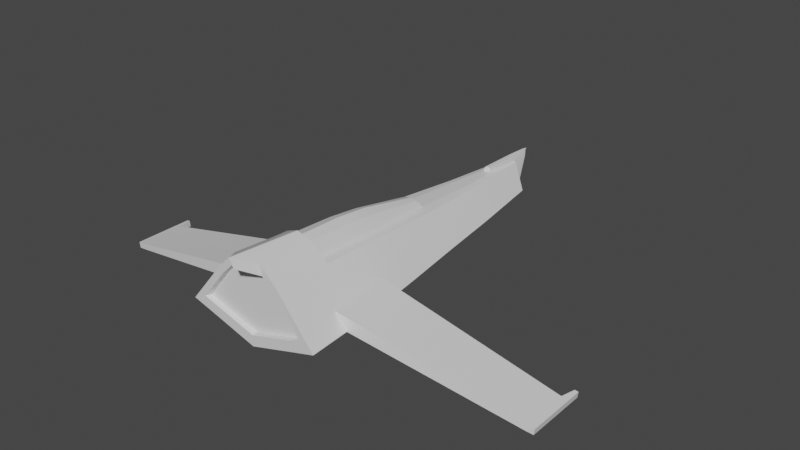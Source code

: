 # Source: AstralAssault_PlayerStarship.blend  (saved by Blender 2.80.75; exported with 4.5.12 LTS)
import bpy
from mathutils import Matrix  # noqa: F401  (used for matrix-valued properties, if any)

bpy.ops.wm.read_factory_settings(use_empty=True)
scene = bpy.context.scene
scene.name = 'Scene'

# ---- collections
col_collection = bpy.data.collections.new('Collection'); scene.collection.children.link(col_collection)

# ---- materials (node trees are filled in below, after node groups)
mat_material = bpy.data.materials.new('Material')
mat_material.alpha_threshold = 0.0
mat_material.use_transparent_shadow = False
mat_material.line_color = (0.0, 0.0, 0.0, 1.0)

# ---- node groups
ng_auto_smooth = bpy.data.node_groups.new('Auto Smooth', 'GeometryNodeTree')
_s = ng_auto_smooth.interface.new_socket(name='Geometry', in_out='OUTPUT', socket_type='NodeSocketGeometry')
_s = ng_auto_smooth.interface.new_socket(name='Geometry', in_out='INPUT', socket_type='NodeSocketGeometry')
_s = ng_auto_smooth.interface.new_socket(name='Angle', in_out='INPUT', socket_type='NodeSocketFloat')
_s.subtype = 'ANGLE'
_s.min_value = 0.0
_s.max_value = 3.142
ng_auto_smooth.is_modifier = True
_N = ng_auto_smooth.nodes; _L = ng_auto_smooth.links
n0 = _N.new('NodeGroupOutput'); n0.name = 'Group Output'; n0.location = (480, -100)
n1 = _N.new('NodeGroupInput'); n1.name = 'Group Input'; n1.location = (-420, -300)
n2 = _N.new('NodeGroupInput'); n2.name = 'Group Input.001'; n2.location = (-60, -100)
n3 = _N.new('GeometryNodeSetShadeSmooth'); n3.name = 'Set Shade Smooth'; n3.location = (120, -100)
n3.domain = 'EDGE'
n4 = _N.new('GeometryNodeSetShadeSmooth'); n4.name = 'Set Shade Smooth.001'; n4.location = (300, -100)
n5 = _N.new('GeometryNodeInputMeshEdgeAngle'); n5.name = 'Edge Angle'; n5.location = (-420, -220)
n6 = _N.new('GeometryNodeInputEdgeSmooth'); n6.name = 'Is Edge Smooth'; n6.location = (-60, -160)
n7 = _N.new('GeometryNodeInputShadeSmooth'); n7.name = 'Is Face Smooth'; n7.location = (-240, -340)
n8 = _N.new('FunctionNodeBooleanMath'); n8.name = 'Boolean Math'; n8.location = (-60, -220)
n9 = _N.new('FunctionNodeCompare'); n9.name = 'Compare'; n9.location = (-240, -180)
n9.operation = 'LESS_EQUAL'
_L.new(n5.outputs[0], n9.inputs[0])
_L.new(n4.outputs[0], n0.inputs[0])
_L.new(n1.outputs[1], n9.inputs[1])
_L.new(n9.outputs[0], n8.inputs[0])
_L.new(n7.outputs[0], n8.inputs[1])
_L.new(n2.outputs[0], n3.inputs[0])
_L.new(n6.outputs[0], n3.inputs[1])
_L.new(n3.outputs[0], n4.inputs[0])
_L.new(n8.outputs[0], n3.inputs[2])
n0.is_active_output = True

# ---- material node trees
mat_material.use_nodes = True; mat_material.node_tree.nodes.clear()
_N = mat_material.node_tree.nodes; _L = mat_material.node_tree.links
n0 = _N.new('ShaderNodeOutputMaterial'); n0.name = 'Material Output'; n0.location = (300, 300)
n1 = _N.new('ShaderNodeBsdfPrincipled'); n1.name = 'Principled BSDF'; n1.location = (10, 300)
n1.distribution = 'GGX'
n1.subsurface_method = 'BURLEY'
n1.inputs[2].default_value = 0.4
n1.inputs[3].default_value = 1.45
n1.inputs[27].default_value = (0.0, 0.0, 0.0, 1.0)
n1.inputs[28].default_value = 1.0
_L.new(n1.outputs[0], n0.inputs[0])
n0.is_active_output = True

# ---- world
world_world = bpy.data.worlds.new('World'); scene.world = world_world
world_world.use_nodes = True; world_world.node_tree.nodes.clear()
_N = world_world.node_tree.nodes; _L = world_world.node_tree.links
n0 = _N.new('ShaderNodeOutputWorld'); n0.name = 'World Output'; n0.location = (300, 300)
n1 = _N.new('ShaderNodeBackground'); n1.name = 'Background'; n1.location = (10, 300)
n1.inputs[0].default_value = (0.05088, 0.05088, 0.05088, 1.0)
_L.new(n1.outputs[0], n0.inputs[0])
n0.is_active_output = True
world_world.color = (0.05088, 0.05088, 0.05088)
world_world.use_sun_shadow = False
world_world.sun_shadow_jitter_overblur = 0.0

# ---- meshes
me_cube_001 = bpy.data.meshes.new('Cube.001')
me_cube_001.from_pydata([(1.686, -1.216, 0.05873), (1.054, 3.906, -0.002759), (0.798, -1.216, 1.142), (0.6896, 0.2942, 1.071), (0.4879, 3.906, 0.7858), (0.1613, 3.758, 1.003), (0.2343, 2.174, 1.287), (0.2544, 0.2188, 1.44), (0.3437, -1.216, 1.586), (0.314, 0.1915, 1.506), (1.332, 2.177, 0.03218), (0.6102, 2.177, 0.9324), (0.4751, 0.3039, 1.085), (0.2231, 3.906, 0.8148), (0.4108, 2.177, 0.9555), (0.809, 5.641, -0.01693), (0.3306, 5.641, 0.6725), (0.182, 5.641, 0.7015), (0.513, 7.558, -0.01693), (0.1493, 7.743, 0.581), (0.09928, 7.75, 0.6024), (0.2298, 3.906, -0.2992), (0.1764, 5.641, -0.269), (0.1119, 7.474, -0.2317), (0.3313, -1.211, -0.3468), (0.3132, 0.3203, -0.3468), (0.07328, 8.263, 0.5847), (0.08587, 7.988, -0.2198), (0.1764, 5.641, -0.269), (0.1119, 7.474, -0.2317), (0.08587, 7.988, -0.2198), (0.1358, 5.685, -0.3731), (0.08031, 7.442, -0.3597), (0.0543, 7.956, -0.3479), (0.09855, 6.696, 0.652), (0.2466, 6.692, 0.6267), (0.661, 6.6, -0.01693), (0.1442, 6.558, -0.2503), (0.1442, 6.558, -0.2503), (0.1126, 6.563, -0.362), (0.06497, 7.803, 0.7269), (0.03897, 8.317, 0.7164), (0.06483, 6.749, 0.7493), (1.361, -1.216, 0.2185), (0.7218, -1.216, 0.998), (0.395, -1.216, 1.317), (0.3861, -1.211, -0.07317), (1.296, -1.081, 0.2071), (0.7038, -1.081, 0.9707), (0.4011, -1.081, 1.266), (0.3928, -1.081, -0.06313), (1.009, -1.211, -0.144), (0.9534, 0.3203, -0.144), (0.8734, -1.211, 0.07269), (0.8442, -1.081, 0.07197), (0.4966, 5.641, -0.1414), (0.6515, 3.906, -0.1474), (0.3153, 7.516, -0.1228), (0.4059, 6.579, -0.1321), (5.683, 1.559, -0.6723), (5.664, 1.559, -0.8133), (5.683, 0.4105, -0.6723), (5.664, 0.4105, -0.8133), (1.13, 1.406, 0.4117), (1.44, 1.408, 0.04334), (1.306, -0.1854, 0.4141), (1.617, -0.1899, 0.05839), (5.521, 0.3882, -0.6463), (5.502, 0.3882, -0.7874), (5.521, 1.553, -0.6463), (5.502, 1.553, -0.7874), (5.683, 1.913, -0.6723), (5.664, 1.913, -0.8133), (5.599, 1.907, -0.6588), (5.58, 1.907, -0.7999), (0.643, 1.398, 0.9896), (0.2525, 1.377, 1.375), (0.4374, 1.402, 1.009), (0.2881, 1.397, -0.3325), (0.8628, 1.397, -0.145), (1.341, -1.216, 0.4802), (1.281, 0.3104, 0.4079), (0.8335, 3.906, 0.304), (1.051, 2.177, 0.3823), (0.6229, 5.641, 0.2512), (0.3715, 7.63, 0.2157), (0.4998, 6.636, 0.2335), (1.112, -1.216, 0.5217), (1.065, -1.081, 0.5296), (0.7169, -0.1969, 1.089), (0.3215, -0.2737, 1.526), (0.3178, -0.1774, -0.3468), (0.9674, -0.1774, -0.144), (5.683, 0.7676, -0.6723), (5.664, 0.7676, -0.8133), (1.562, 0.3071, 0.05371), (5.502, 0.7505, -0.7874), (5.521, 0.7505, -0.6463), (0.8028, 2.109, -0.1457), (0.2716, 2.109, -0.323), (5.866e-09, -1.211, -0.4459), (5.866e-09, -1.654, 1.775), (5.866e-09, 0.3203, -0.4459), (5.866e-09, 0.1719, 1.623), (-1.686, -1.216, 0.05873), (4.281e-09, 3.758, 1.033), (5.866e-09, 3.906, -0.3819), (-1.054, 3.906, -0.002759), (-0.798, -1.216, 1.142), (-0.6896, 0.2942, 1.071), (-0.4879, 3.906, 0.7858), (4.281e-09, 3.906, 0.8148), (-0.1613, 3.758, 1.003), (5.866e-09, 2.174, 1.368), (-0.2343, 2.174, 1.287), (5.866e-09, 0.1949, 1.497), (-0.2544, 0.2188, 1.44), (-0.3437, -1.216, 1.586), (-0.314, 0.1915, 1.506), (-1.332, 2.177, 0.03218), (-0.6102, 2.177, 0.9324), (-0.4751, 0.3039, 1.085), (-0.2231, 3.906, 0.8148), (-0.4108, 2.177, 0.9555), (5.866e-09, 5.641, -0.3394), (-0.809, 5.641, -0.01693), (-0.3306, 5.641, 0.6725), (5.866e-09, 5.641, 0.7015), (-0.182, 5.641, 0.7015), (5.866e-09, 7.451, -0.2915), (-0.513, 7.558, -0.01693), (-0.1493, 7.743, 0.581), (-0.09928, 7.75, 0.6024), (-0.2298, 3.906, -0.2992), (-0.1764, 5.641, -0.269), (-0.1119, 7.474, -0.2317), (-0.3313, -1.211, -0.3468), (-0.3132, 0.3203, -0.3468), (-0.07328, 8.263, 0.5847), (5.866e-09, 8.369, 0.5847), (-0.08587, 7.988, -0.2198), (5.866e-09, 8.07, -0.2797), (-0.1764, 5.641, -0.269), (5.866e-09, 5.641, -0.3394), (-0.1119, 7.474, -0.2317), (5.866e-09, 7.451, -0.2915), (-0.08587, 7.988, -0.2198), (5.866e-09, 8.07, -0.2797), (-0.1358, 5.685, -0.3731), (5.866e-09, 5.685, -0.4113), (-0.08031, 7.442, -0.3597), (5.866e-09, 7.419, -0.3853), (-0.0543, 7.956, -0.3479), (5.866e-09, 8.038, -0.3734), (-0.09855, 6.696, 0.652), (-0.2466, 6.692, 0.6267), (-0.661, 6.6, -0.01693), (5.866e-09, 6.546, -0.3155), (5.866e-09, 6.696, 0.652), (-0.1442, 6.558, -0.2503), (5.866e-09, 6.546, -0.3155), (-0.1442, 6.558, -0.2503), (5.866e-09, 6.552, -0.4092), (-0.1126, 6.563, -0.362), (-0.06497, 7.803, 0.7269), (5.866e-09, 7.803, 0.7269), (5.866e-09, 6.749, 0.7493), (-0.03897, 8.317, 0.7164), (5.866e-09, 8.423, 0.7164), (-0.06483, 6.749, 0.7493), (5.866e-09, -1.211, -0.1828), (5.866e-09, -1.574, 1.491), (-1.361, -1.216, 0.2185), (-0.7218, -1.216, 0.998), (-0.395, -1.216, 1.317), (-0.3861, -1.211, -0.07317), (5.866e-09, -1.081, -0.1647), (5.866e-09, -1.081, 1.428), (-1.296, -1.081, 0.2071), (-0.7038, -1.081, 0.9707), (-0.4011, -1.081, 1.266), (-0.3928, -1.081, -0.06313), (-1.009, -1.211, -0.144), (-0.9534, 0.3203, -0.144), (-0.8734, -1.211, 0.07269), (-0.8442, -1.081, 0.07197), (-0.4966, 5.641, -0.1414), (-0.6515, 3.906, -0.1474), (-0.3153, 7.516, -0.1228), (-0.4059, 6.579, -0.1321), (-5.683, 1.559, -0.6723), (-5.664, 1.559, -0.8133), (-5.683, 0.4105, -0.6723), (-5.664, 0.4105, -0.8133), (-1.13, 1.406, 0.4117), (-1.44, 1.408, 0.04334), (-1.306, -0.1854, 0.4141), (-1.617, -0.1899, 0.05839), (-5.521, 0.3882, -0.6463), (-5.502, 0.3882, -0.7874), (-5.521, 1.553, -0.6463), (-5.502, 1.553, -0.7874), (-5.683, 1.913, -0.6723), (-5.664, 1.913, -0.8133), (-5.599, 1.907, -0.6588), (-5.58, 1.907, -0.7999), (-0.643, 1.398, 0.9896), (5.866e-09, 1.355, 1.457), (-0.2525, 1.377, 1.375), (-0.4374, 1.402, 1.009), (5.866e-09, 1.397, -0.4267), (-0.2881, 1.397, -0.3325), (-0.8628, 1.397, -0.145), (-1.341, -1.216, 0.4802), (-1.281, 0.3104, 0.4079), (-0.8335, 3.906, 0.304), (-1.051, 2.177, 0.3823), (-0.6229, 5.641, 0.2512), (-0.3715, 7.63, 0.2157), (-0.4998, 6.636, 0.2335), (-1.112, -1.216, 0.5217), (-1.065, -1.081, 0.5296), (5.866e-09, -0.1774, -0.4459), (5.866e-09, -0.2884, 1.661), (-0.7169, -0.1969, 1.089), (-0.3215, -0.2737, 1.526), (-0.3178, -0.1774, -0.3468), (-0.9674, -0.1774, -0.144), (-5.683, 0.7676, -0.6723), (-5.664, 0.7676, -0.8133), (-1.562, 0.3071, 0.05371), (-5.502, 0.7505, -0.7874), (-5.521, 0.7505, -0.6463), (5.866e-09, 2.109, -0.414), (-0.8028, 2.109, -0.1457), (-0.2716, 2.109, -0.323)], [], [(223, 101, 8, 90), (63, 64, 10, 83), (80, 2, 44, 87), (83, 10, 1, 82), (207, 76, 7, 115), (92, 66, 0, 51), (105, 5, 6, 113), (105, 111, 13, 5), (90, 8, 2, 89), (65, 80, 0, 66), (103, 9, 7, 115), (11, 4, 13, 14), (75, 11, 14, 77), (3, 12, 7, 9), (76, 77, 12, 7), (5, 13, 14, 6), (13, 111, 127, 17), (21, 106, 124, 22), (13, 4, 16, 17), (82, 1, 15, 84), (34, 35, 19, 20), (86, 36, 18, 85), (27, 141, 147, 30), (36, 58, 57, 18), (1, 56, 55, 15), (222, 91, 24, 100), (78, 25, 102, 210), (18, 57, 19, 85), (139, 141, 27, 26), (37, 22, 28, 38), (26, 20, 40, 41), (23, 20, 26, 27), (30, 147, 153, 33), (29, 30, 33, 32), (23, 27, 30, 29), (22, 124, 143, 28), (39, 162, 151, 32), (151, 32, 33, 153), (28, 143, 149, 31), (38, 28, 31, 39), (29, 38, 39, 32), (31, 149, 162, 39), (23, 37, 38, 29), (15, 55, 58, 36), (17, 127, 158, 34), (84, 15, 36, 86), (17, 16, 35, 34), (42, 166, 165, 40), (40, 165, 168, 41), (20, 34, 42, 40), (34, 158, 166, 42), (139, 26, 41, 168), (51, 0, 43, 53), (2, 8, 45, 44), (100, 24, 46, 170), (8, 101, 171, 45), (170, 46, 50, 176), (53, 43, 47, 54), (45, 171, 177, 49), (87, 44, 48, 88), (44, 45, 49, 48), (49, 177, 176, 50), (46, 53, 54, 50), (24, 51, 53, 46), (91, 92, 51, 24), (48, 49, 50, 54), (57, 58, 37, 23), (19, 57, 23, 20), (55, 56, 21, 22), (58, 55, 22, 37), (79, 52, 25, 78), (47, 88, 48, 54), (97, 81, 65, 67), (96, 94, 62, 68), (68, 67, 65, 66), (94, 93, 61, 62), (69, 59, 71, 73), (64, 63, 69, 70), (62, 61, 67, 68), (95, 96, 68, 66), (93, 97, 67, 61), (74, 73, 71, 72), (60, 70, 74, 72), (59, 60, 72, 71), (70, 69, 73, 74), (6, 14, 77, 76), (3, 75, 77, 12), (113, 6, 76, 207), (98, 79, 78, 99), (99, 78, 210, 233), (3, 81, 63, 75), (43, 87, 88, 47), (16, 84, 86, 35), (35, 86, 85, 19), (4, 82, 84, 16), (89, 2, 80, 65), (11, 83, 82, 4), (0, 80, 87, 43), (75, 63, 83, 11), (3, 89, 65, 81), (25, 52, 92, 91), (102, 25, 91, 222), (9, 90, 89, 3), (103, 223, 90, 9), (59, 69, 97, 93), (64, 70, 96, 95), (60, 59, 93, 94), (70, 60, 94, 96), (69, 63, 81, 97), (66, 92, 52, 95), (64, 95, 52, 79), (21, 99, 233, 106), (56, 98, 99, 21), (79, 98, 10, 64), (1, 10, 98, 56), (223, 225, 117, 101), (194, 216, 119, 195), (213, 220, 173, 108), (216, 215, 107, 119), (207, 115, 116, 208), (227, 182, 104, 197), (105, 113, 114, 112), (105, 112, 122, 111), (225, 224, 108, 117), (196, 197, 104, 213), (103, 115, 116, 118), (120, 123, 122, 110), (206, 209, 123, 120), (109, 118, 116, 121), (208, 116, 121, 209), (112, 114, 123, 122), (122, 128, 127, 111), (133, 134, 124, 106), (122, 128, 126, 110), (215, 217, 125, 107), (154, 132, 131, 155), (219, 218, 130, 156), (140, 146, 147, 141), (156, 130, 188, 189), (107, 125, 186, 187), (222, 100, 136, 226), (211, 210, 102, 137), (130, 218, 131, 188), (139, 138, 140, 141), (159, 161, 142, 134), (138, 167, 164, 132), (135, 140, 138, 132), (146, 152, 153, 147), (144, 150, 152, 146), (135, 144, 146, 140), (134, 142, 143, 124), (157, 160, 145, 129), (163, 150, 151, 162), (151, 153, 152, 150), (142, 148, 149, 143), (161, 163, 148, 142), (144, 150, 163, 161), (148, 163, 162, 149), (124, 143, 160, 157), (135, 144, 161, 159), (125, 156, 189, 186), (128, 154, 158, 127), (217, 219, 156, 125), (128, 154, 155, 126), (169, 164, 165, 166), (164, 167, 168, 165), (132, 164, 169, 154), (154, 169, 166, 158), (139, 168, 167, 138), (182, 184, 172, 104), (108, 173, 174, 117), (100, 170, 175, 136), (117, 174, 171, 101), (170, 176, 181, 175), (184, 185, 178, 172), (174, 180, 177, 171), (220, 221, 179, 173), (173, 179, 180, 174), (180, 181, 176, 177), (175, 181, 185, 184), (136, 175, 184, 182), (226, 136, 182, 227), (179, 185, 181, 180), (188, 135, 159, 189), (131, 132, 135, 188), (186, 134, 133, 187), (189, 159, 134, 186), (212, 211, 137, 183), (178, 185, 179, 221), (232, 198, 196, 214), (231, 199, 193, 229), (199, 197, 196, 198), (229, 193, 192, 228), (200, 204, 202, 190), (195, 201, 200, 194), (193, 199, 198, 192), (230, 197, 199, 231), (228, 192, 198, 232), (205, 203, 202, 204), (191, 203, 205, 201), (190, 202, 203, 191), (201, 205, 204, 200), (114, 208, 209, 123), (109, 121, 209, 206), (113, 207, 208, 114), (234, 235, 211, 212), (235, 233, 210, 211), (109, 206, 194, 214), (172, 178, 221, 220), (126, 155, 219, 217), (155, 131, 218, 219), (110, 126, 217, 215), (224, 196, 213, 108), (120, 110, 215, 216), (104, 172, 220, 213), (206, 120, 216, 194), (109, 214, 196, 224), (137, 226, 227, 183), (102, 222, 226, 137), (118, 109, 224, 225), (103, 118, 225, 223), (190, 228, 232, 200), (195, 230, 231, 201), (191, 229, 228, 190), (201, 231, 229, 191), (200, 232, 214, 194), (197, 230, 183, 227), (195, 212, 183, 230), (133, 106, 233, 235), (187, 133, 235, 234), (212, 195, 119, 234), (107, 187, 234, 119)])
me_cube_001.polygons.foreach_set('use_smooth', [True] * 232)
_uv = me_cube_001.uv_layers.new(name='UVMap')
_uv.uv.foreach_set('vector', [0.625, 0.6234, 0.625, 1.0, 0.5894, 0.9644, 0.5922, 0.6226, 0.4402, 0.4865, 0.375, 0.534, 0.375, 0.5, 0.4402, 0.4348, 0.4402, 0.8152, 0.5426, 0.9176, 0.5426, 0.9176, 0.4402, 0.8152, 0.4402, 0.4348, 0.375, 0.5, 0.375, 0.5, 0.4402, 0.4348, 0.0, 0.0, 0.0, 0.0, 0.0, 0.0, 0.0, 0.0, 0.2746, 0.6245, 0.375, 0.6245, 0.375, 0.75, 0.2746, 0.75, 0.0, 0.0, 0.0, 0.0, 0.0, 0.0, 0.0, 0.0, 0.0, 0.0, 0.0, 0.0, 0.5426, 0.3324, 0.0, 0.0, 0.5922, 0.6226, 0.5894, 0.9644, 0.5426, 0.9176, 0.5426, 0.6238, 0.4329, 0.6242, 0.4402, 0.8152, 0.375, 0.75, 0.375, 0.6245, 0.625, 0.4965, 0.5932, 0.5074, 0.0, 0.0, 0.0, 0.0, 0.5426, 0.3324, 0.5426, 0.3324, 0.5426, 0.3324, 0.5426, 0.3324, 0.5426, 0.412, 0.5426, 0.3324, 0.5426, 0.3324, 0.5426, 0.3324, 0.5426, 0.5247, 0.5426, 0.3324, 0.0, 0.0, 0.5932, 0.5074, 0.0, 0.0, 0.5426, 0.3324, 0.5426, 0.3324, 0.0, 0.0, 0.0, 0.0, 0.5426, 0.3324, 0.5426, 0.3324, 0.0, 0.0, 0.5426, 0.3324, 0.0, 0.0, 0.0, 0.0, 0.5426, 0.3324, 0.1795, 0.5, 0.125, 0.5, 0.125, 0.5, 0.1795, 0.5, 0.5426, 0.3324, 0.5426, 0.3324, 0.5426, 0.3324, 0.5426, 0.3324, 0.4402, 0.4348, 0.375, 0.5, 0.375, 0.5, 0.4402, 0.4348, 0.5426, 0.3324, 0.5426, 0.3324, 0.5426, 0.3324, 0.5426, 0.3324, 0.4402, 0.4348, 0.375, 0.5, 0.375, 0.5, 0.4402, 0.4348, 0.1795, 0.5, 0.125, 0.5, 0.125, 0.5, 0.1795, 0.5, 0.375, 0.5, 0.2785, 0.5, 0.2786, 0.5, 0.375, 0.5, 0.375, 0.5, 0.2796, 0.5, 0.2785, 0.5, 0.375, 0.5, 0.125, 0.6245, 0.1741, 0.6245, 0.1741, 0.75, 0.125, 0.75, 0.1757, 0.5575, 0.1741, 0.5822, 0.125, 0.5822, 0.125, 0.5575, 0.375, 0.5, 0.2786, 0.5, 0.5426, 0.3324, 0.4402, 0.4348, 0.0, 0.0, 0.125, 0.5, 0.1795, 0.5, 0.5426, 0.3324, 0.1795, 0.5, 0.1795, 0.5, 0.1795, 0.5, 0.1795, 0.5, 0.5426, 0.3324, 0.5426, 0.3324, 0.5426, 0.3324, 0.5426, 0.3324, 0.1795, 0.5, 0.5426, 0.3324, 0.5426, 0.3324, 0.1795, 0.5, 0.1795, 0.5, 0.125, 0.5, 0.125, 0.5, 0.1795, 0.5, 0.1795, 0.5, 0.1795, 0.5, 0.1795, 0.5, 0.1795, 0.5, 0.1795, 0.5, 0.1795, 0.5, 0.1795, 0.5, 0.1795, 0.5, 0.1795, 0.5, 0.125, 0.5, 0.125, 0.5, 0.1795, 0.5, 0.1795, 0.5, 0.125, 0.5, 0.125, 0.5, 0.1795, 0.5, 0.125, 0.5, 0.1795, 0.5, 0.1795, 0.5, 0.125, 0.5, 0.1795, 0.5, 0.125, 0.5, 0.125, 0.5, 0.1795, 0.5, 0.1795, 0.5, 0.1795, 0.5, 0.1795, 0.5, 0.1795, 0.5, 0.1795, 0.5, 0.1795, 0.5, 0.1795, 0.5, 0.1795, 0.5, 0.1795, 0.5, 0.125, 0.5, 0.125, 0.5, 0.1795, 0.5, 0.1795, 0.5, 0.1795, 0.5, 0.1795, 0.5, 0.1795, 0.5, 0.375, 0.5, 0.2785, 0.5, 0.2785, 0.5, 0.375, 0.5, 0.5426, 0.3324, 0.0, 0.0, 0.0, 0.0, 0.5426, 0.3324, 0.4402, 0.4348, 0.375, 0.5, 0.375, 0.5, 0.4402, 0.4348, 0.5426, 0.3324, 0.5426, 0.3324, 0.5426, 0.3324, 0.5426, 0.3324, 0.5426, 0.3324, 0.0, 0.0, 0.0, 0.0, 0.5426, 0.3324, 0.5426, 0.3324, 0.0, 0.0, 0.0, 0.0, 0.5426, 0.3324, 0.5426, 0.3324, 0.5426, 0.3324, 0.5426, 0.3324, 0.5426, 0.3324, 0.5426, 0.3324, 0.0, 0.0, 0.0, 0.0, 0.5426, 0.3324, 0.0, 0.0, 0.5426, 0.3324, 0.5426, 0.3324, 0.0, 0.0, 0.2746, 0.75, 0.375, 0.75, 0.375, 0.75, 0.2746, 0.75, 0.5426, 0.9176, 0.5894, 0.9644, 0.5894, 0.9644, 0.5426, 0.9176, 0.125, 0.75, 0.1741, 0.75, 0.1741, 0.75, 0.125, 0.75, 0.5894, 0.9644, 0.625, 1.0, 0.625, 1.0, 0.5894, 0.9644, 0.125, 0.75, 0.1741, 0.75, 0.1741, 0.75, 0.125, 0.75, 0.2746, 0.75, 0.375, 0.75, 0.375, 0.75, 0.2746, 0.75, 0.5894, 0.9644, 0.625, 1.0, 0.625, 1.0, 0.5894, 0.9644, 0.4402, 0.8152, 0.5426, 0.9176, 0.5426, 0.9176, 0.4402, 0.8152, 0.5426, 0.9176, 0.5894, 0.9644, 0.5894, 0.9644, 0.5426, 0.9176, 0.5894, 0.9644, 0.625, 1.0, 0.125, 0.75, 0.1741, 0.75, 0.1741, 0.75, 0.2746, 0.75, 0.2746, 0.75, 0.1741, 0.75, 0.1741, 0.75, 0.2746, 0.75, 0.2746, 0.75, 0.1741, 0.75, 0.1741, 0.6245, 0.2746, 0.6245, 0.2746, 0.75, 0.1741, 0.75, 0.5426, 0.9176, 0.5894, 0.9644, 0.1741, 0.75, 0.2746, 0.75, 0.2786, 0.5, 0.2785, 0.5, 0.1795, 0.5, 0.1795, 0.5, 0.5426, 0.3324, 0.2786, 0.5, 0.1795, 0.5, 0.5426, 0.3324, 0.2785, 0.5, 0.2796, 0.5, 0.1795, 0.5, 0.1795, 0.5, 0.2785, 0.5, 0.2785, 0.5, 0.1795, 0.5, 0.1795, 0.5, 0.2761, 0.5575, 0.2746, 0.5822, 0.1741, 0.5822, 0.1757, 0.5575, 0.375, 0.75, 0.4402, 0.8152, 0.5426, 0.9176, 0.2746, 0.75, 0.3843, 0.1723, 0.625, 0.1723, 0.625, 0.25, 0.3843, 0.25, 0.6157, 0.4223, 0.625, 0.4223, 0.625, 0.5, 0.6157, 0.5, 0.375, 0.5093, 0.625, 0.5093, 0.625, 0.75, 0.375, 0.75, 0.375, 0.9223, 0.625, 0.9223, 0.625, 1.0, 0.375, 1.0, 0.3843, 0.0, 0.375, 0.0, 0.375, 0.0, 0.3843, 0.0, 0.125, 0.5, 0.375, 0.5, 0.375, 0.7407, 0.125, 0.7407, 0.375, 0.5, 0.625, 0.5, 0.625, 0.5093, 0.375, 0.5093, 0.375, 0.4223, 0.6157, 0.4223, 0.6157, 0.5, 0.375, 0.5, 0.375, 0.1723, 0.3843, 0.1723, 0.3843, 0.25, 0.375, 0.25, 0.125, 0.7407, 0.375, 0.7407, 0.375, 0.75, 0.125, 0.75, 0.625, 0.25, 0.6157, 0.25, 0.6157, 0.25, 0.625, 0.25, 0.625, 0.75, 0.375, 0.75, 0.375, 0.75, 0.625, 0.75, 0.125, 0.7407, 0.375, 0.7407, 0.375, 0.7407, 0.125, 0.7407, 0.0, 0.0, 0.5426, 0.3324, 0.5426, 0.3324, 0.0, 0.0, 0.5426, 0.5247, 0.5426, 0.412, 0.5426, 0.3324, 0.5426, 0.3324, 0.0, 0.0, 0.0, 0.0, 0.0, 0.0, 0.0, 0.0, 0.2771, 0.5412, 0.2761, 0.5575, 0.1757, 0.5575, 0.1768, 0.5412, 0.1768, 0.5412, 0.1757, 0.5575, 0.125, 0.5575, 0.125, 0.5412, 0.5426, 0.5247, 0.4329, 0.5623, 0.4402, 0.4865, 0.5426, 0.412, 0.375, 0.75, 0.4402, 0.8152, 0.4402, 0.8152, 0.375, 0.75, 0.5426, 0.3324, 0.4402, 0.4348, 0.4402, 0.4348, 0.5426, 0.3324, 0.5426, 0.3324, 0.4402, 0.4348, 0.4402, 0.4348, 0.5426, 0.3324, 0.5426, 0.3324, 0.4402, 0.4348, 0.4402, 0.4348, 0.5426, 0.3324, 0.5426, 0.6238, 0.5426, 0.9176, 0.4402, 0.8152, 0.4329, 0.6242, 0.5426, 0.3324, 0.4402, 0.4348, 0.4402, 0.4348, 0.5426, 0.3324, 0.375, 0.75, 0.4402, 0.8152, 0.4402, 0.8152, 0.375, 0.75, 0.5426, 0.412, 0.4402, 0.4865, 0.4402, 0.4348, 0.5426, 0.3324, 0.5426, 0.5247, 0.5426, 0.6238, 0.4329, 0.6242, 0.4329, 0.5623, 0.1741, 0.5822, 0.2746, 0.5822, 0.2746, 0.6245, 0.1741, 0.6245, 0.125, 0.5822, 0.1741, 0.5822, 0.1741, 0.6245, 0.125, 0.6245, 0.5932, 0.5074, 0.5922, 0.6226, 0.5426, 0.6238, 0.5426, 0.5247, 0.625, 0.4965, 0.625, 0.6234, 0.5922, 0.6226, 0.5932, 0.5074, 0.375, 0.0, 0.3843, 0.0, 0.3843, 0.1723, 0.375, 0.1723, 0.375, 0.25, 0.6157, 0.25, 0.6157, 0.4223, 0.375, 0.4223, 0.375, 0.75, 0.625, 0.75, 0.625, 0.9223, 0.375, 0.9223, 0.6157, 0.25, 0.625, 0.25, 0.625, 0.4223, 0.6157, 0.4223, 0.3843, 0.0, 0.625, 0.0, 0.625, 0.1723, 0.3843, 0.1723, 0.375, 0.5, 0.2746, 0.6245, 0.2746, 0.5822, 0.375, 0.4223, 0.375, 0.25, 0.375, 0.4223, 0.2746, 0.5822, 0.2761, 0.5575, 0.1795, 0.5, 0.1768, 0.5412, 0.125, 0.5412, 0.125, 0.5, 0.2796, 0.5, 0.2771, 0.5412, 0.1768, 0.5412, 0.1795, 0.5, 0.2761, 0.5575, 0.2771, 0.5412, 0.375, 0.5, 0.375, 0.534, 0.375, 0.5, 0.375, 0.5, 0.2771, 0.5412, 0.2796, 0.5, 0.625, 0.6234, 0.5922, 0.6226, 0.5894, 0.9644, 0.625, 1.0, 0.4402, 0.4865, 0.4402, 0.4348, 0.375, 0.5, 0.375, 0.534, 0.4402, 0.8152, 0.4402, 0.8152, 0.5426, 0.9176, 0.5426, 0.9176, 0.4402, 0.4348, 0.4402, 0.4348, 0.375, 0.5, 0.375, 0.5, 0.0, 0.0, 0.0, 0.0, 0.0, 0.0, 0.0, 0.0, 0.2746, 0.6245, 0.2746, 0.75, 0.375, 0.75, 0.375, 0.6245, 0.0, 0.0, 0.0, 0.0, 0.0, 0.0, 0.0, 0.0, 0.0, 0.0, 0.0, 0.0, 0.5426, 0.3324, 0.0, 0.0, 0.5922, 0.6226, 0.5426, 0.6238, 0.5426, 0.9176, 0.5894, 0.9644, 0.4329, 0.6242, 0.375, 0.6245, 0.375, 0.75, 0.4402, 0.8152, 0.625, 0.4965, 0.0, 0.0, 0.0, 0.0, 0.5932, 0.5074, 0.5426, 0.3324, 0.5426, 0.3324, 0.5426, 0.3324, 0.5426, 0.3324, 0.5426, 0.412, 0.5426, 0.3324, 0.5426, 0.3324, 0.5426, 0.3324, 0.5426, 0.5247, 0.5932, 0.5074, 0.0, 0.0, 0.5426, 0.3324, 0.0, 0.0, 0.0, 0.0, 0.5426, 0.3324, 0.5426, 0.3324, 0.0, 0.0, 0.0, 0.0, 0.5426, 0.3324, 0.5426, 0.3324, 0.5426, 0.3324, 0.5426, 0.3324, 0.0, 0.0, 0.0, 0.0, 0.1795, 0.5, 0.1795, 0.5, 0.125, 0.5, 0.125, 0.5, 0.5426, 0.3324, 0.5426, 0.3324, 0.5426, 0.3324, 0.5426, 0.3324, 0.4402, 0.4348, 0.4402, 0.4348, 0.375, 0.5, 0.375, 0.5, 0.5426, 0.3324, 0.5426, 0.3324, 0.5426, 0.3324, 0.5426, 0.3324, 0.4402, 0.4348, 0.4402, 0.4348, 0.375, 0.5, 0.375, 0.5, 0.1795, 0.5, 0.1795, 0.5, 0.125, 0.5, 0.125, 0.5, 0.375, 0.5, 0.375, 0.5, 0.2786, 0.5, 0.2785, 0.5, 0.375, 0.5, 0.375, 0.5, 0.2785, 0.5, 0.2796, 0.5, 0.125, 0.6245, 0.125, 0.75, 0.1741, 0.75, 0.1741, 0.6245, 0.1757, 0.5575, 0.125, 0.5575, 0.125, 0.5822, 0.1741, 0.5822, 0.375, 0.5, 0.4402, 0.4348, 0.5426, 0.3324, 0.2786, 0.5, 0.0, 0.0, 0.5426, 0.3324, 0.1795, 0.5, 0.125, 0.5, 0.1795, 0.5, 0.1795, 0.5, 0.1795, 0.5, 0.1795, 0.5, 0.5426, 0.3324, 0.5426, 0.3324, 0.5426, 0.3324, 0.5426, 0.3324, 0.1795, 0.5, 0.1795, 0.5, 0.5426, 0.3324, 0.5426, 0.3324, 0.1795, 0.5, 0.1795, 0.5, 0.125, 0.5, 0.125, 0.5, 0.1795, 0.5, 0.1795, 0.5, 0.1795, 0.5, 0.1795, 0.5, 0.1795, 0.5, 0.1795, 0.5, 0.1795, 0.5, 0.1795, 0.5, 0.1795, 0.5, 0.1795, 0.5, 0.125, 0.5, 0.125, 0.5, 0.0, 0.0, 0.0, 0.0, 0.0, 0.0, 0.0, 0.0, 0.1795, 0.5, 0.1795, 0.5, 0.125, 0.5, 0.125, 0.5, 0.125, 0.5, 0.125, 0.5, 0.1795, 0.5, 0.1795, 0.5, 0.1795, 0.5, 0.1795, 0.5, 0.125, 0.5, 0.125, 0.5, 0.1795, 0.5, 0.1795, 0.5, 0.1795, 0.5, 0.1795, 0.5, 0.1795, 0.5, 0.1795, 0.5, 0.1795, 0.5, 0.1795, 0.5, 0.1795, 0.5, 0.1795, 0.5, 0.125, 0.5, 0.125, 0.5, 0.0, 0.0, 0.0, 0.0, 0.0, 0.0, 0.0, 0.0, 0.1795, 0.5, 0.1795, 0.5, 0.1795, 0.5, 0.1795, 0.5, 0.375, 0.5, 0.375, 0.5, 0.2785, 0.5, 0.2785, 0.5, 0.5426, 0.3324, 0.5426, 0.3324, 0.0, 0.0, 0.0, 0.0, 0.4402, 0.4348, 0.4402, 0.4348, 0.375, 0.5, 0.375, 0.5, 0.5426, 0.3324, 0.5426, 0.3324, 0.5426, 0.3324, 0.5426, 0.3324, 0.5426, 0.3324, 0.5426, 0.3324, 0.0, 0.0, 0.0, 0.0, 0.5426, 0.3324, 0.5426, 0.3324, 0.0, 0.0, 0.0, 0.0, 0.5426, 0.3324, 0.5426, 0.3324, 0.5426, 0.3324, 0.5426, 0.3324, 0.5426, 0.3324, 0.5426, 0.3324, 0.0, 0.0, 0.0, 0.0, 0.0, 0.0, 0.0, 0.0, 0.5426, 0.3324, 0.5426, 0.3324, 0.2746, 0.75, 0.2746, 0.75, 0.375, 0.75, 0.375, 0.75, 0.5426, 0.9176, 0.5426, 0.9176, 0.5894, 0.9644, 0.5894, 0.9644, 0.125, 0.75, 0.125, 0.75, 0.1741, 0.75, 0.1741, 0.75, 0.5894, 0.9644, 0.5894, 0.9644, 0.625, 1.0, 0.625, 1.0, 0.125, 0.75, 0.125, 0.75, 0.1741, 0.75, 0.1741, 0.75, 0.2746, 0.75, 0.2746, 0.75, 0.375, 0.75, 0.375, 0.75, 0.5894, 0.9644, 0.5894, 0.9644, 0.625, 1.0, 0.625, 1.0, 0.4402, 0.8152, 0.4402, 0.8152, 0.5426, 0.9176, 0.5426, 0.9176, 0.5426, 0.9176, 0.5426, 0.9176, 0.5894, 0.9644, 0.5894, 0.9644, 0.5894, 0.9644, 0.1741, 0.75, 0.125, 0.75, 0.625, 1.0, 0.1741, 0.75, 0.1741, 0.75, 0.2746, 0.75, 0.2746, 0.75, 0.1741, 0.75, 0.1741, 0.75, 0.2746, 0.75, 0.2746, 0.75, 0.1741, 0.6245, 0.1741, 0.75, 0.2746, 0.75, 0.2746, 0.6245, 0.5426, 0.9176, 0.2746, 0.75, 0.1741, 0.75, 0.5894, 0.9644, 0.2786, 0.5, 0.1795, 0.5, 0.1795, 0.5, 0.2785, 0.5, 0.5426, 0.3324, 0.5426, 0.3324, 0.1795, 0.5, 0.2786, 0.5, 0.2785, 0.5, 0.1795, 0.5, 0.1795, 0.5, 0.2796, 0.5, 0.2785, 0.5, 0.1795, 0.5, 0.1795, 0.5, 0.2785, 0.5, 0.2761, 0.5575, 0.1757, 0.5575, 0.1741, 0.5822, 0.2746, 0.5822, 0.375, 0.75, 0.2746, 0.75, 0.5426, 0.9176, 0.4402, 0.8152, 0.3843, 0.1723, 0.3843, 0.25, 0.625, 0.25, 0.625, 0.1723, 0.6157, 0.4223, 0.6157, 0.5, 0.625, 0.5, 0.625, 0.4223, 0.375, 0.5093, 0.375, 0.75, 0.625, 0.75, 0.625, 0.5093, 0.375, 0.9223, 0.375, 1.0, 0.625, 1.0, 0.625, 0.9223, 0.3843, 0.0, 0.3843, 0.0, 0.375, 0.0, 0.375, 0.0, 0.125, 0.5, 0.125, 0.7407, 0.375, 0.7407, 0.375, 0.5, 0.375, 0.5, 0.375, 0.5093, 0.625, 0.5093, 0.625, 0.5, 0.375, 0.4223, 0.375, 0.5, 0.6157, 0.5, 0.6157, 0.4223, 0.375, 0.1723, 0.375, 0.25, 0.3843, 0.25, 0.3843, 0.1723, 0.125, 0.7407, 0.125, 0.75, 0.375, 0.75, 0.375, 0.7407, 0.625, 0.25, 0.625, 0.25, 0.6157, 0.25, 0.6157, 0.25, 0.625, 0.75, 0.625, 0.75, 0.375, 0.75, 0.375, 0.75, 0.125, 0.7407, 0.125, 0.7407, 0.375, 0.7407, 0.375, 0.7407, 0.0, 0.0, 0.0, 0.0, 0.5426, 0.3324, 0.5426, 0.3324, 0.5426, 0.5247, 0.5426, 0.3324, 0.5426, 0.3324, 0.5426, 0.412, 0.0, 0.0, 0.0, 0.0, 0.0, 0.0, 0.0, 0.0, 0.2771, 0.5412, 0.1768, 0.5412, 0.1757, 0.5575, 0.2761, 0.5575, 0.1768, 0.5412, 0.125, 0.5412, 0.125, 0.5575, 0.1757, 0.5575, 0.5426, 0.5247, 0.5426, 0.412, 0.4402, 0.4865, 0.4329, 0.5623, 0.375, 0.75, 0.375, 0.75, 0.4402, 0.8152, 0.4402, 0.8152, 0.5426, 0.3324, 0.5426, 0.3324, 0.4402, 0.4348, 0.4402, 0.4348, 0.5426, 0.3324, 0.5426, 0.3324, 0.4402, 0.4348, 0.4402, 0.4348, 0.5426, 0.3324, 0.5426, 0.3324, 0.4402, 0.4348, 0.4402, 0.4348, 0.5426, 0.6238, 0.4329, 0.6242, 0.4402, 0.8152, 0.5426, 0.9176, 0.5426, 0.3324, 0.5426, 0.3324, 0.4402, 0.4348, 0.4402, 0.4348, 0.375, 0.75, 0.375, 0.75, 0.4402, 0.8152, 0.4402, 0.8152, 0.5426, 0.412, 0.5426, 0.3324, 0.4402, 0.4348, 0.4402, 0.4865, 0.5426, 0.5247, 0.4329, 0.5623, 0.4329, 0.6242, 0.5426, 0.6238, 0.1741, 0.5822, 0.1741, 0.6245, 0.2746, 0.6245, 0.2746, 0.5822, 0.125, 0.5822, 0.125, 0.6245, 0.1741, 0.6245, 0.1741, 0.5822, 0.5932, 0.5074, 0.5426, 0.5247, 0.5426, 0.6238, 0.5922, 0.6226, 0.625, 0.4965, 0.5932, 0.5074, 0.5922, 0.6226, 0.625, 0.6234, 0.375, 0.0, 0.375, 0.1723, 0.3843, 0.1723, 0.3843, 0.0, 0.375, 0.25, 0.375, 0.4223, 0.6157, 0.4223, 0.6157, 0.25, 0.375, 0.75, 0.375, 0.9223, 0.625, 0.9223, 0.625, 0.75, 0.6157, 0.25, 0.6157, 0.4223, 0.625, 0.4223, 0.625, 0.25, 0.3843, 0.0, 0.3843, 0.1723, 0.625, 0.1723, 0.625, 0.0, 0.375, 0.5, 0.375, 0.4223, 0.2746, 0.5822, 0.2746, 0.6245, 0.375, 0.25, 0.2761, 0.5575, 0.2746, 0.5822, 0.375, 0.4223, 0.1795, 0.5, 0.125, 0.5, 0.125, 0.5412, 0.1768, 0.5412, 0.2796, 0.5, 0.1795, 0.5, 0.1768, 0.5412, 0.2771, 0.5412, 0.2761, 0.5575, 0.375, 0.534, 0.375, 0.5, 0.2771, 0.5412, 0.375, 0.5, 0.2796, 0.5, 0.2771, 0.5412, 0.375, 0.5])
me_cube_001.materials.append(mat_material)
me_cube_001.use_remesh_preserve_volume = False
me_cube_001.use_remesh_preserve_attributes = False
me_cube_001.use_mirror_vertex_groups = False
me_cube_001.update()

# ---- objects
ob_cube = bpy.data.objects.new('Cube', me_cube_001)

# ---- transforms, parenting, visibility, modifiers, constraints
ob_cube.location = (0.0, 0.0, 0.0)
ob_cube.lineart.crease_threshold = 0.0
_m = ob_cube.modifiers.new('Auto Smooth', 'NODES')
_m.node_group = ng_auto_smooth
_gi = [s.identifier for s in ng_auto_smooth.interface.items_tree if s.item_type == 'SOCKET' and s.in_out == 'INPUT']
_m[_gi[1]] = 0.5236  # Angle

# ---- collection membership
col_collection.objects.link(ob_cube)

# ---- scene / render settings (as saved in the file)
scene.frame_start = 1; scene.frame_end = 250; scene.frame_set(1)
scene.render.engine = 'BLENDER_EEVEE_NEXT'
scene.cycles.use_denoising = False
scene.cycles.samples = 128
scene.cycles.sampling_pattern = 'TABULATED_SOBOL'
scene.cycles.use_adaptive_sampling = False
scene.cycles.use_light_tree = False
scene.view_settings.view_transform = 'Filmic'
bpy.context.view_layer.update()

# ---- added for rendering (the .blend has no active camera and no usable light): camera, sun
cam_auto = bpy.data.cameras.new('AutoCamera')
cam_auto.lens = 50.0
cam_auto.sensor_width = 36.0
cam_auto.clip_end = 1000.0
ob_auto_camera = bpy.data.objects.new('AutoCamera', cam_auto)
scene.collection.objects.link(ob_auto_camera)
ob_auto_camera.location = (14.2563, -13.7232, 11.8858)
ob_auto_camera.rotation_euler = (1.09748, -7.21219e-08, 0.694738)
scene.camera = ob_auto_camera
light_auto_sun = bpy.data.lights.new('AutoSun', 'SUN')
light_auto_sun.energy = 3.0
light_auto_sun.angle = 0.0523599
ob_auto_sun = bpy.data.objects.new('AutoSun', light_auto_sun)
scene.collection.objects.link(ob_auto_sun)
ob_auto_sun.rotation_euler = (0.872665, 0.174533, 0.523599)
bpy.context.view_layer.update()
